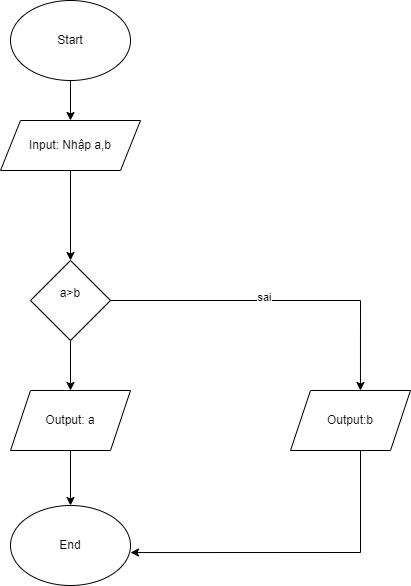

The diagram above was exported from draw.io. Its source (the exported page's mxGraphModel, read from the mxfile embedded in the PNG):
<mxGraphModel dx="1050" dy="621" grid="1" gridSize="10" guides="1" tooltips="1" connect="1" arrows="1" fold="1" page="1" pageScale="1" pageWidth="827" pageHeight="1169" math="0" shadow="0">
  <root>
    <mxCell id="WIyWlLk6GJQsqaUBKTNV-0" />
    <mxCell id="WIyWlLk6GJQsqaUBKTNV-1" parent="WIyWlLk6GJQsqaUBKTNV-0" />
    <mxCell id="AHgb9SqbdQ8cFBKtX9kp-8" style="edgeStyle=orthogonalEdgeStyle;rounded=0;orthogonalLoop=1;jettySize=auto;html=1;entryX=0.5;entryY=0;entryDx=0;entryDy=0;" edge="1" parent="WIyWlLk6GJQsqaUBKTNV-1" source="AHgb9SqbdQ8cFBKtX9kp-0" target="AHgb9SqbdQ8cFBKtX9kp-1">
      <mxGeometry relative="1" as="geometry" />
    </mxCell>
    <mxCell id="AHgb9SqbdQ8cFBKtX9kp-0" value="Start" style="ellipse;whiteSpace=wrap;html=1;" vertex="1" parent="WIyWlLk6GJQsqaUBKTNV-1">
      <mxGeometry x="310" y="40" width="120" height="80" as="geometry" />
    </mxCell>
    <mxCell id="AHgb9SqbdQ8cFBKtX9kp-19" style="edgeStyle=orthogonalEdgeStyle;rounded=0;orthogonalLoop=1;jettySize=auto;html=1;" edge="1" parent="WIyWlLk6GJQsqaUBKTNV-1" source="AHgb9SqbdQ8cFBKtX9kp-1" target="AHgb9SqbdQ8cFBKtX9kp-2">
      <mxGeometry relative="1" as="geometry" />
    </mxCell>
    <mxCell id="AHgb9SqbdQ8cFBKtX9kp-1" value="Input: Nhập a,b" style="shape=parallelogram;perimeter=parallelogramPerimeter;whiteSpace=wrap;html=1;fixedSize=1;" vertex="1" parent="WIyWlLk6GJQsqaUBKTNV-1">
      <mxGeometry x="300" y="160" width="140" height="50" as="geometry" />
    </mxCell>
    <mxCell id="AHgb9SqbdQ8cFBKtX9kp-11" style="edgeStyle=orthogonalEdgeStyle;rounded=0;orthogonalLoop=1;jettySize=auto;html=1;entryX=0.5;entryY=0;entryDx=0;entryDy=0;" edge="1" parent="WIyWlLk6GJQsqaUBKTNV-1" source="AHgb9SqbdQ8cFBKtX9kp-2" target="AHgb9SqbdQ8cFBKtX9kp-5">
      <mxGeometry relative="1" as="geometry" />
    </mxCell>
    <mxCell id="AHgb9SqbdQ8cFBKtX9kp-2" value="a&amp;gt;b&lt;div&gt;&lt;br&gt;&lt;/div&gt;" style="rhombus;whiteSpace=wrap;html=1;" vertex="1" parent="WIyWlLk6GJQsqaUBKTNV-1">
      <mxGeometry x="330" y="300" width="80" height="80" as="geometry" />
    </mxCell>
    <mxCell id="AHgb9SqbdQ8cFBKtX9kp-20" style="edgeStyle=orthogonalEdgeStyle;rounded=0;orthogonalLoop=1;jettySize=auto;html=1;entryX=0.5;entryY=0;entryDx=0;entryDy=0;" edge="1" parent="WIyWlLk6GJQsqaUBKTNV-1" source="AHgb9SqbdQ8cFBKtX9kp-5" target="AHgb9SqbdQ8cFBKtX9kp-7">
      <mxGeometry relative="1" as="geometry" />
    </mxCell>
    <mxCell id="AHgb9SqbdQ8cFBKtX9kp-5" value="Output: a" style="shape=parallelogram;perimeter=parallelogramPerimeter;whiteSpace=wrap;html=1;fixedSize=1;" vertex="1" parent="WIyWlLk6GJQsqaUBKTNV-1">
      <mxGeometry x="310" y="430" width="120" height="60" as="geometry" />
    </mxCell>
    <mxCell id="AHgb9SqbdQ8cFBKtX9kp-6" value="Output:b" style="shape=parallelogram;perimeter=parallelogramPerimeter;whiteSpace=wrap;html=1;fixedSize=1;" vertex="1" parent="WIyWlLk6GJQsqaUBKTNV-1">
      <mxGeometry x="590" y="430" width="120" height="60" as="geometry" />
    </mxCell>
    <mxCell id="AHgb9SqbdQ8cFBKtX9kp-7" value="End" style="ellipse;whiteSpace=wrap;html=1;" vertex="1" parent="WIyWlLk6GJQsqaUBKTNV-1">
      <mxGeometry x="310" y="545" width="120" height="80" as="geometry" />
    </mxCell>
    <mxCell id="AHgb9SqbdQ8cFBKtX9kp-21" style="edgeStyle=orthogonalEdgeStyle;rounded=0;orthogonalLoop=1;jettySize=auto;html=1;entryX=0.583;entryY=0;entryDx=0;entryDy=0;entryPerimeter=0;" edge="1" parent="WIyWlLk6GJQsqaUBKTNV-1" source="AHgb9SqbdQ8cFBKtX9kp-2" target="AHgb9SqbdQ8cFBKtX9kp-6">
      <mxGeometry relative="1" as="geometry" />
    </mxCell>
    <mxCell id="AHgb9SqbdQ8cFBKtX9kp-22" value="sai" style="edgeLabel;html=1;align=center;verticalAlign=middle;resizable=0;points=[];" vertex="1" connectable="0" parent="AHgb9SqbdQ8cFBKtX9kp-21">
      <mxGeometry x="-0.1012" y="4" relative="1" as="geometry">
        <mxPoint as="offset" />
      </mxGeometry>
    </mxCell>
    <mxCell id="AHgb9SqbdQ8cFBKtX9kp-23" style="edgeStyle=orthogonalEdgeStyle;rounded=0;orthogonalLoop=1;jettySize=auto;html=1;entryX=1;entryY=0.588;entryDx=0;entryDy=0;entryPerimeter=0;" edge="1" parent="WIyWlLk6GJQsqaUBKTNV-1" source="AHgb9SqbdQ8cFBKtX9kp-6" target="AHgb9SqbdQ8cFBKtX9kp-7">
      <mxGeometry relative="1" as="geometry">
        <Array as="points">
          <mxPoint x="660" y="592" />
        </Array>
      </mxGeometry>
    </mxCell>
  </root>
</mxGraphModel>